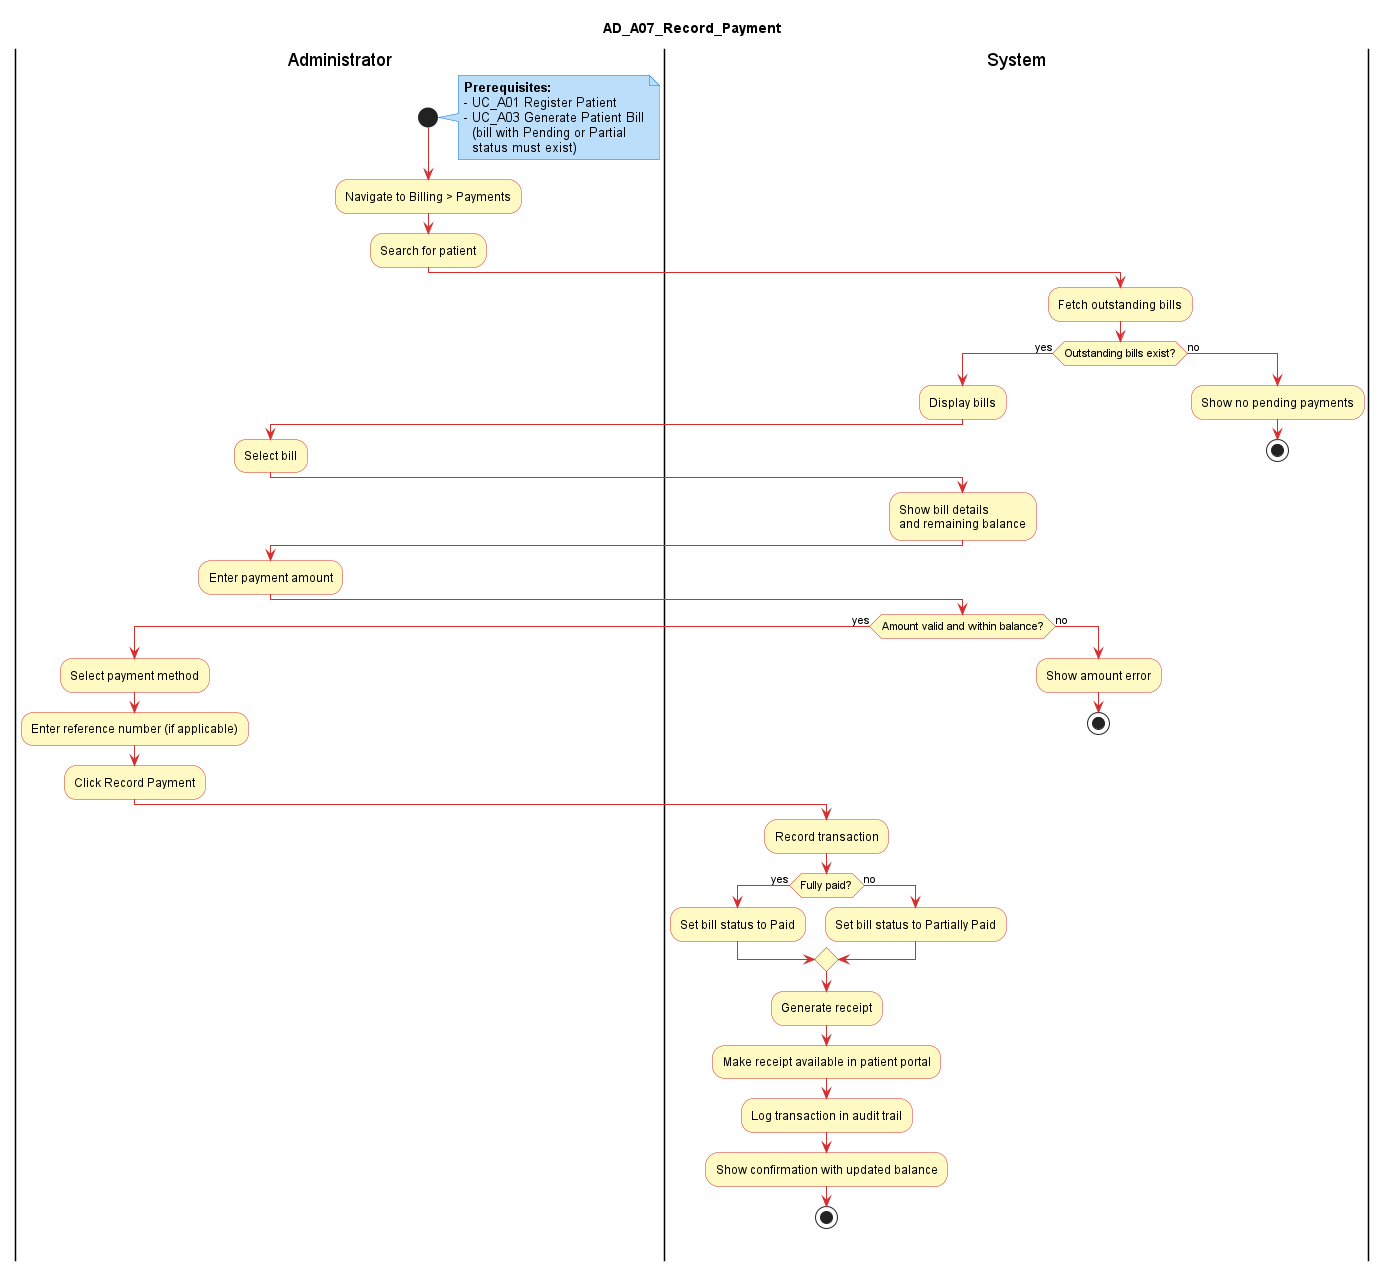

The diagram above was rendered by PlantUML. Its source (embedded in the PNG):
@startuml AD_A07_Record_Payment
title AD_A07_Record_Payment

skinparam activity {
  BackgroundColor #FFF9C4
  BorderColor #D32F2F
  DiamondBackgroundColor #FFF9C4
  DiamondBorderColor #D32F2F
  ArrowColor #D32F2F
}
skinparam note {
  BackgroundColor #BBDEFB
  BorderColor #1976D2
}
skinparam shadowing false
skinparam defaultFontName Arial

|Administrator|
start
note right
  **Prerequisites:**
  - UC_A01 Register Patient
  - UC_A03 Generate Patient Bill
    (bill with Pending or Partial
    status must exist)
end note
:Navigate to Billing > Payments;
:Search for patient;
|System|
:Fetch outstanding bills;
if (Outstanding bills exist?) then (yes)
  :Display bills;
  |Administrator|
  :Select bill;
  |System|
  :Show bill details\nand remaining balance;
  |Administrator|
  :Enter payment amount;
  |System|
  if (Amount valid and within balance?) then (yes)
    |Administrator|
    :Select payment method;
    :Enter reference number (if applicable);
    :Click Record Payment;
    |System|
    :Record transaction;
    if (Fully paid?) then (yes)
      :Set bill status to Paid;
    else (no)
      :Set bill status to Partially Paid;
    endif
    :Generate receipt;
    :Make receipt available in patient portal;
    :Log transaction in audit trail;
    :Show confirmation with updated balance;
    stop
  else (no)
    :Show amount error;
    stop
  endif
else (no)
  :Show no pending payments;
  stop
endif
@enduml